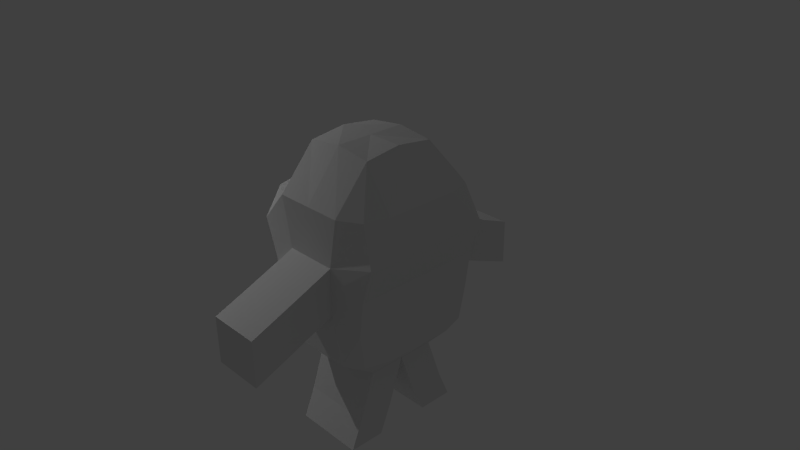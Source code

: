 # Source: ms3ddemo.blend  (saved by Blender 2.76.0; exported with 4.5.12 LTS)
import bpy
from mathutils import Matrix  # noqa: F401  (used for matrix-valued properties, if any)

bpy.ops.wm.read_factory_settings(use_empty=True)
scene = bpy.context.scene
scene.name = 'Scene'

# ---- collections
col_collection_1 = bpy.data.collections.new('Collection 1'); scene.collection.children.link(col_collection_1)

# ---- materials (node trees are filled in below, after node groups)
mat_material = bpy.data.materials.new('Material')
mat_material.alpha_threshold = 0.0
mat_material.use_transparent_shadow = False
mat_material.roughness = 0.5

# ---- material node trees

# ---- world
world_world = bpy.data.worlds.new('World'); scene.world = world_world
world_world.color = (0.05088, 0.05088, 0.05088)
world_world.use_sun_shadow = False
world_world.sun_shadow_jitter_overblur = 0.0
world_world.cycles.sampling_method = 'MANUAL'
world_world.cycles.sample_map_resolution = 256

# ---- cameras
cam_camera = bpy.data.cameras.new('Camera')
cam_camera.clip_end = 100.0
cam_camera.lens = 35.0
cam_camera.sensor_width = 32.0
cam_camera.sensor_height = 18.0
cam_camera.ortho_scale = 7.314
cam_camera.dof.focus_distance = 0.0
cam_camera.dof.aperture_fstop = 128.0

# ---- lights
light_area_001 = bpy.data.lights.new('Area.001', 'SPOT')
light_area_001.transmission_factor = 0.0
light_area_001.energy = 100.0
light_area_001.shadow_buffer_clip_start = 0.5
light_area_001.shadow_soft_size = 0.1
light_area_001.shadow_maximum_resolution = 0.006
light_area_001.use_absolute_resolution = True
light_area_001.cycles.use_multiple_importance_sampling = False
light_area = bpy.data.lights.new('Area', 'AREA')
light_area.transmission_factor = 0.0
light_area.energy = 78.54
light_area.shadow_buffer_clip_start = 0.5
light_area.shadow_soft_size = 0.1
light_area.shadow_maximum_resolution = 0.006
light_area.use_absolute_resolution = True
light_area.size = 0.1
light_area.size_y = 0.1
light_area.cycles.use_multiple_importance_sampling = False
light_lamp = bpy.data.lights.new('Lamp', 'SPOT')
light_lamp.transmission_factor = 0.0
light_lamp.cutoff_distance = 30.0
light_lamp.energy = 100.0
light_lamp.shadow_buffer_clip_start = 1.001
light_lamp.shadow_soft_size = 0.1
light_lamp.shadow_maximum_resolution = 0.006
light_lamp.use_absolute_resolution = True
light_lamp.spot_size = 1.309
light_lamp.cycles.use_multiple_importance_sampling = False

# ---- meshes
me_cube_001 = bpy.data.meshes.new('Cube.001')
me_cube_001.from_pydata([(-0.7382, -0.8334, -1.0), (-0.7576, -0.8334, 1.0), (0.7382, -0.8334, -1.0), (0.7986, -0.8334, 1.0), (-0.836, -0.9166, 0.0), (0.836, -0.9166, 0.0), (0.0, -1.0, 1.0), (0.0, -1.0, -1.0), (-1.0, -0.9166, 0.5), (-0.836, -0.5, -1.0), (0.8975, -0.5, 1.0), (0.767, -0.9166, -0.5), (-0.5, -1.0, 1.0), (0.5, -1.0, -1.0), (-0.767, -0.9166, -0.5), (-0.8564, -0.5, 1.0), (1.0, -0.9166, 0.5), (0.836, -0.5, -1.0), (0.5, -1.0, 1.0), (-0.5, -1.0, -1.0), (0.0, -0.5, 1.635), (0.0, -0.5, -1.35), (0.0, -1.0, -0.3212), (0.0, -1.0, 0.3212), (0.3654, -1.0, 0.0), (-0.3654, -1.0, 0.0), (0.836, -0.5, 0.0), (-0.836, -0.5, 0.0), (-1.0, -0.5, 0.5), (-0.836, -0.5, -0.5), (1.0, -0.5, 0.5), (-0.3654, -1.0, 0.3212), (0.3654, -1.0, 0.3212), (0.3654, -1.0, -0.3212), (-0.5, -0.5, -1.35), (0.5, -0.5, -1.35), (0.5, -0.5, 1.571), (-0.5, -0.5, 1.571), (-0.3654, -1.0, -0.3212), (0.836, -0.5, -0.5), (0.3654, -1.653, 0.0501), (0.0, -1.653, 0.0501), (0.3654, -1.653, -0.2711), (-0.3654, -1.653, 0.0501), (-0.3654, -1.653, -0.2711), (0.0, -1.653, -0.5923), (0.3654, -1.653, -0.5923), (-0.3654, -1.653, -0.5923), (-0.3654, -2.161, -0.7979), (-0.3654, -2.161, -0.4767), (0.0, -2.161, -0.1555), (0.3654, -2.161, -0.1555), (0.0, -2.161, -0.4767), (0.3654, -2.161, -0.4767), (-0.3654, -2.161, -0.1555), (0.3654, -2.161, -0.7979), (0.0, -2.161, -0.7979), (-0.5, -0.7189, -1.991), (-0.5, -0.2189, -1.991), (0.0, -0.2189, -1.991), (0.0, -0.7189, -1.991), (0.0, -0.7189, -1.991), (0.0, -0.2189, -1.991), (0.5, -0.2189, -1.991), (0.5, -0.7189, -1.991), (-0.5, -0.8904, -2.39), (-0.5, -0.3904, -2.39), (0.0, -0.3904, -2.39), (0.0, -0.8904, -2.39), (0.0, -0.8904, -2.39), (0.0, -0.3904, -2.39), (0.5, -0.3904, -2.39), (0.5, -0.8904, -2.39), (-0.7382, 0.8334, -1.0), (-0.7576, 0.8334, 1.0), (0.7382, 0.8334, -1.0), (0.7986, 0.8334, 1.0), (-0.836, 0.9166, 0.0), (-0.8564, 0.0, 1.0), (-0.836, 0.0, -1.0), (0.8975, 0.0, 1.0), (0.836, 0.9166, 0.0), (0.836, 0.0, -1.0), (0.0, 1.0, 1.0), (0.0, 1.0, -1.0), (0.0, 0.0, 1.635), (0.0, 0.0, -1.35), (0.836, 0.0, 0.0), (-0.836, 0.0, 0.0), (-1.0, 0.9166, 0.5), (-0.836, 0.5, -1.0), (0.8975, 0.5, 1.0), (0.767, 0.9166, -0.5), (-0.5, 1.0, 1.0), (0.5, 1.0, -1.0), (-0.767, 0.9166, -0.5), (-0.8564, 0.5, 1.0), (1.0, 0.9166, 0.5), (0.836, 0.5, -1.0), (0.5, 1.0, 1.0), (-0.5, 1.0, -1.0), (-0.5, 0.0, 1.635), (0.5, 0.0, 1.635), (0.0, 0.5, 1.635), (0.5, 0.0, -1.35), (-0.5, 0.0, -1.35), (0.0, 0.5, -1.35), (0.0, 1.0, -0.3212), (0.0, 1.0, 0.3212), (0.3654, 1.0, 0.0), (-0.3654, 1.0, 0.0), (0.836, 0.0, -0.5), (1.0, 0.0, 0.5), (0.836, 0.5, 0.0), (-0.836, 0.0, -0.5), (-1.0, 0.0, 0.5), (-0.836, 0.5, 0.0), (-1.0, 0.5, 0.5), (-0.836, 0.5, -0.5), (1.0, 0.5, 0.5), (-0.3654, 1.0, 0.3212), (0.3654, 1.0, 0.3212), (0.3654, 1.0, -0.3212), (-0.5, 0.5, -1.35), (0.5, 0.5, -1.35), (0.5, 0.5, 1.571), (-0.5, 0.5, 1.571), (-0.3654, 1.0, -0.3212), (0.836, 0.5, -0.5), (0.3654, 1.653, 0.0501), (0.0, 1.653, 0.0501), (0.3654, 1.653, -0.2711), (-0.3654, 1.653, 0.0501), (-0.3654, 1.653, -0.2711), (0.0, 1.653, -0.5923), (0.3654, 1.653, -0.5923), (-0.3654, 1.653, -0.5923), (-0.3654, 2.161, -0.7979), (-0.3654, 2.161, -0.4767), (0.0, 2.161, -0.1555), (0.3654, 2.161, -0.1555), (0.0, 2.161, -0.4767), (0.3654, 2.161, -0.4767), (-0.3654, 2.161, -0.1555), (0.3654, 2.161, -0.7979), (0.0, 2.161, -0.7979), (-0.5, 0.7189, -1.991), (-0.5, 0.2189, -1.991), (0.0, 0.2189, -1.991), (0.0, 0.7189, -1.991), (0.0, 0.7189, -1.991), (0.0, 0.2189, -1.991), (0.5, 0.2189, -1.991), (0.5, 0.7189, -1.991), (-0.5, 0.8904, -2.39), (-0.5, 0.3904, -2.39), (0.0, 0.3904, -2.39), (0.0, 0.8904, -2.39), (0.0, 0.8904, -2.39), (0.0, 0.3904, -2.39), (0.5, 0.3904, -2.39), (0.5, 0.8904, -2.39)], [], [(39, 11, 2, 17), (37, 101, 78, 15), (36, 102, 85, 20), (35, 104, 82, 17), (58, 66, 65, 57), (12, 1, 8, 31), (30, 16, 5, 26), (29, 114, 79, 9), (28, 115, 88, 27), (8, 28, 27, 4), (1, 15, 28, 8), (15, 78, 115, 28), (14, 29, 9, 0), (4, 27, 29, 14), (27, 88, 114, 29), (112, 30, 26, 87), (80, 10, 30, 112), (10, 3, 16, 30), (5, 24, 33, 11), (11, 33, 13, 2), (19, 34, 21, 7), (0, 9, 34, 19), (9, 79, 105, 34), (13, 35, 17, 2), (7, 21, 35, 13), (65, 66, 67, 68), (18, 36, 20, 6), (3, 10, 36, 18), (10, 80, 102, 36), (12, 37, 15, 1), (6, 20, 37, 12), (20, 85, 101, 37), (22, 38, 19, 7), (111, 39, 17, 82), (87, 26, 39, 111), (26, 5, 11, 39), (31, 8, 4, 25), (38, 14, 0, 19), (6, 12, 31, 23), (16, 32, 24, 5), (3, 18, 32, 16), (33, 22, 7, 13), (18, 6, 23, 32), (45, 46, 55, 56), (23, 41, 40, 32), (32, 40, 42, 24), (24, 42, 46, 33), (25, 44, 43, 31), (25, 4, 14, 38), (44, 47, 48, 49), (47, 45, 56, 48), (33, 46, 45, 22), (46, 42, 53, 55), (38, 47, 44, 25), (22, 45, 47, 38), (31, 43, 41, 23), (51, 50, 52, 53), (52, 49, 48, 56), (50, 54, 49, 52), (53, 52, 56, 55), (40, 41, 50, 51), (41, 43, 54, 50), (43, 44, 49, 54), (42, 40, 51, 53), (105, 58, 57, 34), (86, 59, 58, 105), (21, 60, 59, 86), (34, 57, 60, 21), (86, 62, 61, 21), (104, 63, 62, 86), (35, 64, 63, 104), (21, 61, 64, 35), (59, 67, 66, 58), (60, 68, 67, 59), (57, 65, 68, 60), (69, 70, 71, 72), (62, 70, 69, 61), (63, 71, 70, 62), (64, 72, 71, 63), (61, 69, 72, 64), (128, 98, 75, 92), (126, 96, 78, 101), (125, 103, 85, 102), (124, 98, 82, 104), (147, 146, 154, 155), (93, 120, 89, 74), (119, 113, 81, 97), (118, 90, 79, 114), (117, 116, 88, 115), (89, 77, 116, 117), (74, 89, 117, 96), (96, 117, 115, 78), (95, 73, 90, 118), (77, 95, 118, 116), (116, 118, 114, 88), (112, 87, 113, 119), (80, 112, 119, 91), (91, 119, 97, 76), (81, 92, 122, 109), (92, 75, 94, 122), (100, 84, 106, 123), (73, 100, 123, 90), (90, 123, 105, 79), (94, 75, 98, 124), (84, 94, 124, 106), (154, 157, 156, 155), (99, 83, 103, 125), (76, 99, 125, 91), (91, 125, 102, 80), (93, 74, 96, 126), (83, 93, 126, 103), (103, 126, 101, 85), (107, 84, 100, 127), (111, 82, 98, 128), (87, 111, 128, 113), (113, 128, 92, 81), (120, 110, 77, 89), (127, 100, 73, 95), (83, 108, 120, 93), (97, 81, 109, 121), (76, 97, 121, 99), (122, 94, 84, 107), (99, 121, 108, 83), (134, 145, 144, 135), (108, 121, 129, 130), (121, 109, 131, 129), (109, 122, 135, 131), (110, 120, 132, 133), (110, 127, 95, 77), (133, 138, 137, 136), (136, 137, 145, 134), (122, 107, 134, 135), (135, 144, 142, 131), (127, 110, 133, 136), (107, 127, 136, 134), (120, 108, 130, 132), (140, 142, 141, 139), (141, 145, 137, 138), (139, 141, 138, 143), (142, 144, 145, 141), (129, 140, 139, 130), (130, 139, 143, 132), (132, 143, 138, 133), (131, 142, 140, 129), (105, 123, 146, 147), (86, 105, 147, 148), (106, 86, 148, 149), (123, 106, 149, 146), (86, 106, 150, 151), (104, 86, 151, 152), (124, 104, 152, 153), (106, 124, 153, 150), (148, 147, 155, 156), (149, 148, 156, 157), (146, 149, 157, 154), (158, 161, 160, 159), (151, 150, 158, 159), (152, 151, 159, 160), (153, 152, 160, 161), (150, 153, 161, 158)])
_uv = me_cube_001.uv_layers.new(name='UVMap')
_uv.uv.foreach_set('vector', [0.06126, 0.2859, 0.0, 0.2858, 0.01223, 0.2103, 0.06126, 0.2105, 0.4779, 0.5976, 0.4044, 0.6073, 0.4044, 0.5101, 0.4779, 0.5101, 0.6127, 0.05891, 0.6127, 0.0, 0.6862, 0.0, 0.6862, 0.05183, 0.06126, 0.1568, 0.1348, 0.1568, 0.1348, 0.2105, 0.06126, 0.2105, 0.4365, 0.06009, 0.4618, 0.0, 0.5353, 0.0, 0.5101, 0.06009, 0.7597, 0.1734, 0.7976, 0.1561, 0.8333, 0.2196, 0.7399, 0.2478, 0.06126, 0.4372, 0.0, 0.4372, 8.765e-09, 0.3614, 0.06126, 0.3614, 0.4779, 0.2838, 0.4044, 0.2838, 0.4044, 0.2084, 0.4779, 0.2084, 0.4779, 0.4341, 0.4044, 0.4341, 0.4044, 0.3593, 0.4779, 0.3593, 0.5392, 0.4341, 0.4779, 0.4341, 0.4779, 0.3593, 0.5392, 0.3593, 0.5269, 0.5105, 0.4779, 0.5101, 0.4779, 0.4341, 0.5392, 0.4341, 0.4779, 0.5101, 0.4044, 0.5101, 0.4044, 0.4341, 0.4779, 0.4341, 0.5392, 0.2841, 0.4779, 0.2838, 0.4779, 0.2084, 0.5269, 0.2088, 0.5392, 0.3593, 0.4779, 0.3593, 0.4779, 0.2838, 0.5392, 0.2841, 0.4779, 0.3593, 0.4044, 0.3593, 0.4044, 0.2838, 0.4779, 0.2838, 0.1348, 0.4372, 0.06126, 0.4372, 0.06126, 0.3614, 0.1348, 0.3614, 0.1348, 0.5124, 0.06126, 0.5124, 0.06126, 0.4372, 0.1348, 0.4372, 0.06126, 0.5124, 0.01223, 0.5122, 0.0, 0.4372, 0.06126, 0.4372, 0.5633, 0.2744, 0.6325, 0.2831, 0.6325, 0.3183, 0.5734, 0.3293, 0.5734, 0.3293, 0.6325, 0.3183, 0.6127, 0.3927, 0.5776, 0.3755, 0.3593, 0.658, 0.4491, 0.658, 0.4491, 0.7335, 0.3593, 0.7335, 0.3791, 0.6221, 0.4186, 0.6073, 0.4491, 0.658, 0.3593, 0.658, 0.4779, 0.2084, 0.4044, 0.2084, 0.4044, 0.1568, 0.4779, 0.1568, 0.3593, 0.8089, 0.4491, 0.8089, 0.4186, 0.8597, 0.3791, 0.8449, 0.3593, 0.7335, 0.4491, 0.7335, 0.4491, 0.8089, 0.3593, 0.8089, 1.0, 0.07546, 0.9407, 0.07546, 0.9407, 9.909e-09, 1.0, 0.0, 0.6127, 0.1734, 0.6127, 0.05891, 0.6862, 0.05183, 0.6862, 0.1734, 0.5688, 0.1561, 0.5542, 0.1215, 0.6127, 0.05891, 0.6127, 0.1734, 0.06126, 0.5124, 0.1348, 0.5124, 0.1348, 0.6074, 0.06126, 0.5977, 0.7597, 0.1734, 0.7597, 0.05891, 0.8122, 0.1215, 0.7976, 0.1561, 0.6862, 0.1734, 0.6862, 0.05183, 0.7597, 0.05891, 0.7597, 0.1734, 0.6862, 0.05183, 0.6862, 0.0, 0.7597, 0.0, 0.7597, 0.05891, 0.6862, 0.3183, 0.7399, 0.3183, 0.7597, 0.3927, 0.6862, 0.3927, 0.1348, 0.2859, 0.06126, 0.2859, 0.06126, 0.2105, 0.1348, 0.2105, 0.1348, 0.3614, 0.06126, 0.3614, 0.06126, 0.2859, 0.1348, 0.2859, 0.06126, 0.3614, 8.765e-09, 0.3614, 0.0, 0.2858, 0.06126, 0.2859, 0.7399, 0.2478, 0.8333, 0.2196, 0.8092, 0.2744, 0.7399, 0.2831, 0.7399, 0.3183, 0.799, 0.3293, 0.7948, 0.3755, 0.7597, 0.3927, 0.6862, 0.1734, 0.7597, 0.1734, 0.7399, 0.2478, 0.6862, 0.2478, 0.5392, 0.2196, 0.6325, 0.2478, 0.6325, 0.2831, 0.5633, 0.2744, 0.5688, 0.1561, 0.6127, 0.1734, 0.6325, 0.2478, 0.5392, 0.2196, 0.6325, 0.3183, 0.6862, 0.3183, 0.6862, 0.3927, 0.6127, 0.3927, 0.6127, 0.1734, 0.6862, 0.1734, 0.6862, 0.2478, 0.6325, 0.2478, 0.887, 0.1036, 0.9407, 0.1036, 0.9407, 0.1838, 0.887, 0.1838, 0.6862, 0.2478, 0.6862, 0.3452, 0.6325, 0.3452, 0.6325, 0.2478, 0.08779, 0.6074, 0.08737, 0.7141, 0.04369, 0.7325, 0.0441, 0.6258, 0.0441, 0.6258, 0.04369, 0.7325, 0.0, 0.7509, 0.0004136, 0.6442, 0.1319, 0.8152, 0.1315, 0.7085, 0.1751, 0.7269, 0.1756, 0.8336, 0.7399, 0.2831, 0.8092, 0.2744, 0.799, 0.3293, 0.7399, 0.3183, 0.1315, 0.7085, 0.08779, 0.6901, 0.0882, 0.6074, 0.1319, 0.6258, 0.8333, 0.1036, 0.887, 0.1036, 0.887, 0.1838, 0.8333, 0.1838, 0.9407, 0.0, 0.9407, 0.1036, 0.887, 0.1036, 0.887, 0.0, 0.0, 0.7509, 0.04369, 0.7325, 0.0441, 0.8152, 0.0004137, 0.8336, 0.0882, 0.7968, 0.08779, 0.6901, 0.1315, 0.7085, 0.1319, 0.8152, 0.887, 0.0, 0.887, 0.1036, 0.8333, 0.1036, 0.8333, 0.0, 0.7399, 0.2478, 0.7399, 0.3452, 0.6862, 0.3452, 0.6862, 0.2478, 0.6325, 0.4204, 0.6862, 0.4204, 0.6862, 0.4557, 0.6325, 0.4557, 0.6862, 0.4557, 0.7399, 0.4557, 0.7399, 0.4909, 0.6862, 0.4909, 0.6862, 0.4204, 0.7399, 0.4204, 0.7399, 0.4557, 0.6862, 0.4557, 0.6325, 0.4557, 0.6862, 0.4557, 0.6862, 0.4909, 0.6325, 0.4909, 0.6325, 0.3452, 0.6862, 0.3452, 0.6862, 0.4204, 0.6325, 0.4204, 0.6862, 0.3452, 0.7399, 0.3452, 0.7399, 0.4204, 0.6862, 0.4204, 0.1751, 0.7269, 0.1315, 0.7085, 0.1319, 0.6258, 0.1756, 0.6442, 0.04369, 0.7325, 0.08737, 0.7141, 0.08779, 0.7968, 0.0441, 0.8152, 0.4044, 0.1568, 0.4365, 0.06009, 0.5101, 0.06009, 0.4779, 0.1568, 0.4166, 0.8597, 0.4166, 0.9436, 0.3431, 0.9436, 0.3431, 0.8597, 0.977, 0.7964, 0.9739, 0.8986, 0.9051, 0.8721, 0.9081, 0.7699, 0.5226, 0.8335, 0.5226, 0.9265, 0.4491, 0.9265, 0.4491, 0.8335, 0.9098, 0.7557, 0.9068, 0.6535, 0.9756, 0.627, 0.9786, 0.7291, 0.3431, 0.8597, 0.3431, 0.9436, 0.2696, 0.9436, 0.2696, 0.8597, 0.06126, 0.1568, 0.02907, 0.0601, 0.1026, 0.06011, 0.1348, 0.1568, 0.1613, 0.8336, 0.1613, 0.9266, 0.08779, 0.9266, 0.08779, 0.8336, 0.4166, 0.9436, 0.4166, 1.0, 0.3431, 1.0, 0.3431, 0.9436, 0.9739, 0.8986, 0.977, 0.964, 0.9081, 0.9374, 0.9051, 0.8721, 0.5226, 0.9265, 0.5226, 0.988, 0.4491, 0.988, 0.4491, 0.9265, 1.0, 0.1509, 0.9407, 0.1509, 0.9407, 0.07546, 1.0, 0.07546, 0.9068, 0.6535, 0.9098, 0.5882, 0.9786, 0.5616, 0.9756, 0.627, 0.3431, 0.9436, 0.3431, 1.0, 0.2696, 1.0, 0.2696, 0.9436, 0.02907, 0.0601, 0.003853, 0.0, 0.07738, 0.0, 0.1026, 0.06011, 0.1613, 0.9266, 0.1613, 0.9881, 0.08779, 0.9881, 0.08779, 0.9266, 0.2083, 0.2859, 0.2083, 0.2105, 0.2573, 0.2103, 0.2696, 0.2858, 0.3308, 0.5976, 0.3308, 0.5101, 0.4044, 0.5101, 0.4044, 0.6073, 0.7597, 0.5498, 0.6862, 0.5427, 0.6862, 0.4909, 0.7597, 0.4909, 0.2083, 0.1568, 0.2083, 0.2105, 0.1348, 0.2105, 0.1348, 0.1568, 0.3722, 0.06009, 0.2986, 0.06009, 0.2734, 0.0, 0.347, 0.0, 0.6127, 0.6643, 0.6325, 0.7387, 0.5392, 0.7105, 0.5748, 0.647, 0.2083, 0.4372, 0.2083, 0.3614, 0.2696, 0.3614, 0.2696, 0.4372, 0.3308, 0.2838, 0.3308, 0.2084, 0.4044, 0.2084, 0.4044, 0.2838, 0.3308, 0.4341, 0.3308, 0.3593, 0.4044, 0.3593, 0.4044, 0.4341, 0.2696, 0.4341, 0.2696, 0.3593, 0.3308, 0.3593, 0.3308, 0.4341, 0.2818, 0.5105, 0.2696, 0.4341, 0.3308, 0.4341, 0.3308, 0.5101, 0.3308, 0.5101, 0.3308, 0.4341, 0.4044, 0.4341, 0.4044, 0.5101, 0.2696, 0.2841, 0.2818, 0.2088, 0.3308, 0.2084, 0.3308, 0.2838, 0.2696, 0.3593, 0.2696, 0.2841, 0.3308, 0.2838, 0.3308, 0.3593, 0.3308, 0.3593, 0.3308, 0.2838, 0.4044, 0.2838, 0.4044, 0.3593, 0.1348, 0.4372, 0.1348, 0.3614, 0.2083, 0.3614, 0.2083, 0.4372, 0.1348, 0.5124, 0.1348, 0.4372, 0.2083, 0.4372, 0.2083, 0.5124, 0.2083, 0.5124, 0.2083, 0.4372, 0.2696, 0.4372, 0.2573, 0.5122, 0.8092, 0.7653, 0.799, 0.8202, 0.7399, 0.8092, 0.7399, 0.774, 0.799, 0.8202, 0.7948, 0.8664, 0.7597, 0.8836, 0.7399, 0.8092, 0.2696, 0.8089, 0.2696, 0.7335, 0.3593, 0.7335, 0.3593, 0.8089, 0.2893, 0.8449, 0.2696, 0.8089, 0.3593, 0.8089, 0.3288, 0.8597, 0.3308, 0.2084, 0.3308, 0.1568, 0.4044, 0.1568, 0.4044, 0.2084, 0.2696, 0.658, 0.2893, 0.6221, 0.3288, 0.6073, 0.3593, 0.658, 0.2696, 0.7335, 0.2696, 0.658, 0.3593, 0.658, 0.3593, 0.7335, 0.9068, 0.7699, 0.8333, 0.7699, 0.8333, 0.7091, 0.9068, 0.7091, 0.7597, 0.6643, 0.6862, 0.6643, 0.6862, 0.5427, 0.7597, 0.5498, 0.8037, 0.647, 0.7597, 0.6643, 0.7597, 0.5498, 0.8182, 0.6124, 0.2083, 0.5124, 0.2083, 0.5977, 0.1348, 0.6074, 0.1348, 0.5124, 0.6127, 0.6643, 0.5748, 0.647, 0.5603, 0.6124, 0.6127, 0.5498, 0.6862, 0.6643, 0.6127, 0.6643, 0.6127, 0.5498, 0.6862, 0.5427, 0.6862, 0.5427, 0.6127, 0.5498, 0.6127, 0.4909, 0.6862, 0.4909, 0.6862, 0.8092, 0.6862, 0.8836, 0.6127, 0.8836, 0.6325, 0.8092, 0.1348, 0.2859, 0.1348, 0.2105, 0.2083, 0.2105, 0.2083, 0.2859, 0.1348, 0.3614, 0.1348, 0.2859, 0.2083, 0.2859, 0.2083, 0.3614, 0.2083, 0.3614, 0.2083, 0.2859, 0.2696, 0.2858, 0.2696, 0.3614, 0.6325, 0.7387, 0.6325, 0.774, 0.5633, 0.7653, 0.5392, 0.7105, 0.6325, 0.8092, 0.6127, 0.8836, 0.5776, 0.8664, 0.5734, 0.8202, 0.6862, 0.6643, 0.6862, 0.7387, 0.6325, 0.7387, 0.6127, 0.6643, 0.8333, 0.7105, 0.8092, 0.7653, 0.7399, 0.774, 0.7399, 0.7387, 0.8037, 0.647, 0.8333, 0.7105, 0.7399, 0.7387, 0.7597, 0.6643, 0.7399, 0.8092, 0.7597, 0.8836, 0.6862, 0.8836, 0.6862, 0.8092, 0.7597, 0.6643, 0.7399, 0.7387, 0.6862, 0.7387, 0.6862, 0.6643, 0.887, 0.2874, 0.887, 0.3676, 0.8333, 0.3676, 0.8333, 0.2874, 0.6862, 0.7387, 0.7399, 0.7387, 0.7399, 0.8361, 0.6862, 0.8361, 0.5369, 0.8335, 0.4932, 0.8151, 0.4928, 0.7084, 0.5365, 0.7268, 0.4932, 0.8151, 0.4495, 0.7967, 0.4491, 0.69, 0.4928, 0.7084, 0.2197, 0.6258, 0.2633, 0.6074, 0.2629, 0.7141, 0.2192, 0.7325, 0.6325, 0.774, 0.6325, 0.8092, 0.5734, 0.8202, 0.5633, 0.7653, 0.2192, 0.7325, 0.2197, 0.8152, 0.176, 0.8336, 0.1756, 0.7509, 0.9407, 0.2874, 0.9407, 0.3676, 0.887, 0.3676, 0.887, 0.2874, 0.8333, 0.1838, 0.887, 0.1838, 0.887, 0.2874, 0.8333, 0.2874, 0.4491, 0.69, 0.4495, 0.6073, 0.4932, 0.6257, 0.4928, 0.7084, 0.176, 0.6442, 0.2197, 0.6258, 0.2192, 0.7325, 0.1756, 0.7509, 0.887, 0.1838, 0.9407, 0.1838, 0.9407, 0.2874, 0.887, 0.2874, 0.6325, 0.7387, 0.6862, 0.7387, 0.6862, 0.8361, 0.6325, 0.8361, 0.7399, 0.9113, 0.7399, 0.9466, 0.6862, 0.9466, 0.6862, 0.9113, 0.6862, 0.9466, 0.6862, 0.9818, 0.6325, 0.9818, 0.6325, 0.9466, 0.6862, 0.9113, 0.6862, 0.9466, 0.6325, 0.9466, 0.6325, 0.9113, 0.7399, 0.9466, 0.7399, 0.9818, 0.6862, 0.9818, 0.6862, 0.9466, 0.7399, 0.8361, 0.7399, 0.9113, 0.6862, 0.9113, 0.6862, 0.8361, 0.6862, 0.8361, 0.6862, 0.9113, 0.6325, 0.9113, 0.6325, 0.8361, 0.2629, 0.7141, 0.2633, 0.7968, 0.2197, 0.8152, 0.2192, 0.7325, 0.4928, 0.7084, 0.4932, 0.6257, 0.5369, 0.6441, 0.5365, 0.7268, 0.4044, 0.1568, 0.3308, 0.1568, 0.2986, 0.06009, 0.3722, 0.06009, 0.8333, 0.5687, 0.9068, 0.5687, 0.9068, 0.6526, 0.8333, 0.6526, 0.9051, 0.9374, 0.8363, 0.964, 0.8333, 0.8618, 0.9021, 0.8352, 8.765e-09, 0.8336, 0.07353, 0.8336, 0.07353, 0.9266, 8.765e-09, 0.9266, 0.9098, 0.3676, 0.9786, 0.3941, 0.9756, 0.4963, 0.9068, 0.4697, 0.8333, 0.3676, 0.9068, 0.3676, 0.9068, 0.4515, 0.8333, 0.4515, 0.2083, 0.1568, 0.1348, 0.1568, 0.167, 0.06011, 0.2405, 0.06011, 0.2348, 0.9881, 0.1613, 0.9881, 0.1613, 0.8951, 0.2348, 0.8951, 0.8333, 0.6526, 0.9068, 0.6526, 0.9068, 0.7091, 0.8333, 0.7091, 0.9021, 0.8352, 0.8333, 0.8618, 0.8363, 0.7964, 0.9051, 0.7699, 8.765e-09, 0.9266, 0.07353, 0.9266, 0.07353, 0.9881, 0.0, 0.9881, 0.9068, 0.5687, 0.8333, 0.5687, 0.8333, 0.5079, 0.9068, 0.5079, 0.9068, 0.4697, 0.9756, 0.4963, 0.9786, 0.5616, 0.9098, 0.5351, 0.8333, 0.4515, 0.9068, 0.4515, 0.9068, 0.5079, 0.8333, 0.5079, 0.2405, 0.06011, 0.167, 0.06011, 0.1922, 0.0, 0.2657, 3.598e-08, 0.2348, 0.8951, 0.1613, 0.8951, 0.1613, 0.8336, 0.2348, 0.8336])
me_cube_001.materials.append(mat_material)
me_cube_001.use_remesh_preserve_volume = False
me_cube_001.use_remesh_preserve_attributes = False
me_cube_001.use_mirror_vertex_groups = False
me_cube_001.update()
arm_armature = bpy.data.armatures.new('Armature')  # bones are not reproduced

# ---- objects
ob_armature = bpy.data.objects.new('Armature', arm_armature)
ob_cube = bpy.data.objects.new('Cube', me_cube_001)
ob_area_001 = bpy.data.objects.new('Area.001', light_area_001)
ob_area = bpy.data.objects.new('Area', light_area)
ob_lamp = bpy.data.objects.new('Lamp', light_lamp)
ob_camera = bpy.data.objects.new('Camera', cam_camera)

# ---- transforms, parenting, visibility, modifiers, constraints
ob_armature.location = (0.0, 0.0, 0.0)
ob_armature.lineart.crease_threshold = 0.0
ob_cube.parent = ob_armature
ob_cube.location = (0.0, 0.0, 0.0)
ob_cube.lineart.crease_threshold = 0.0
_vg = ob_cube.vertex_groups.new(name='BoneCenter')
for _i, _w in zip([1, 3, 4, 5, 6, 8, 10, 12, 14, 15, 16, 18, 20, 23, 26, 27, 28, 29, 30, 31, 32, 36, 37, 39, 74, 76, 77, 78, 80, 81, 83, 87, 88, 89, 91, 93, 95, 96, 97, 99, 101, 102, 103, 108, 111, 112, 113, 114, 115, 116, 117, 118, 119, 120, 121, 125, 126, 128], [0.5097, 0.4695, 0.07869, 0.06135, 0.5249, 0.2231, 0.4324, 0.516, 0.007815, 0.5401, 0.1922, 0.4942, 0.1015, 0.04342, 0.07328, 0.1241, 0.2884, 0.04613, 0.2254, 0.07308, 0.06303, 0.153, 0.1735, 0.00154, 0.509, 0.4688, 0.07858, 0.6089, 0.264, 0.06126, 0.5236, 0.09654, 0.2685, 0.2228, 0.4317, 0.515, 0.007589, 0.5393, 0.1919, 0.4934, 0.1185, 0.06717, 0.09424, 0.04322, 0.007594, 0.3667, 0.0732, 0.07072, 0.4927, 0.124, 0.2881, 0.04567, 0.2252, 0.07295, 0.06292, 0.1495, 0.1693, 0.001271]): _vg.add([_i], _w, 'REPLACE')
_vg = ob_cube.vertex_groups.new(name='BoneHead')
for _i, _w in zip([1, 3, 5, 6, 8, 10, 12, 15, 16, 18, 20, 26, 28, 30, 32, 36, 37, 74, 76, 78, 80, 81, 83, 85, 87, 89, 91, 93, 96, 97, 99, 101, 102, 103, 112, 113, 115, 117, 119, 121, 125, 126], [0.1579, 0.2127, 0.009445, 0.1878, 0.06263, 0.2924, 0.1727, 0.1968, 0.09223, 0.1929, 0.8419, 0.02407, 0.07132, 0.1213, 0.001187, 0.75, 0.7373, 0.1591, 0.2138, 0.1974, 0.5261, 0.009648, 0.1897, 0.9983, 0.03878, 0.06304, 0.2935, 0.1742, 0.1981, 0.09262, 0.1943, 0.8315, 0.8865, 0.8531, 0.1609, 0.0242, 0.06973, 0.07167, 0.1216, 0.001525, 0.7555, 0.7438]): _vg.add([_i], _w, 'REPLACE')
_vg = ob_cube.vertex_groups.new(name='BoneHandLeft1')
for _i, _w in zip([1, 4, 8, 10, 15, 16, 26, 27, 28, 29, 30, 39, 73, 74, 75, 76, 77, 78, 79, 80, 81, 82, 83, 84, 87, 88, 89, 90, 91, 92, 93, 94, 95, 96, 97, 98, 99, 100, 103, 107, 108, 109, 110, 111, 112, 113, 114, 115, 116, 117, 118, 119, 120, 121, 122, 123, 124, 125, 126, 127, 128, 129, 130, 131, 132, 133, 134, 135, 136], [0.0007339, 0.01006, 0.01879, 0.02116, 0.02837, 0.00167, 0.04668, 0.08255, 0.07184, 0.05017, 0.05536, 0.01722, 0.1539, 0.2576, 0.1841, 0.2404, 0.6605, 0.08294, 0.04648, 0.07699, 0.6372, 0.02821, 0.2373, 0.1586, 0.1537, 0.291, 0.5794, 0.1058, 0.1827, 0.5157, 0.2477, 0.1713, 0.5219, 0.1868, 0.5746, 0.09683, 0.2449, 0.1627, 0.02899, 0.842, 0.835, 0.5598, 0.551, 0.08963, 0.1513, 0.5428, 0.1234, 0.1863, 0.5814, 0.4862, 0.2807, 0.4653, 0.7292, 0.7335, 0.6876, 0.005731, 0.004263, 0.06578, 0.06137, 0.703, 0.2604, 0.08859, 0.05209, 0.04088, 0.07507, 0.05504, 0.01923, 0.04124, 0.04566]): _vg.add([_i], _w, 'REPLACE')
_vg = ob_cube.vertex_groups.new(name='BoneHandLeft2')
for _i, _w in zip([74, 75, 77, 81, 83, 89, 92, 93, 94, 95, 97, 99, 100, 107, 108, 109, 110, 113, 116, 118, 120, 121, 122, 127, 128, 129, 130, 131, 132, 133, 134, 135, 136, 137, 138, 139, 140, 141, 142, 143, 144, 145], [0.00834, 0.01046, 0.1035, 0.1159, 0.01607, 0.05416, 0.0777, 0.02271, 0.01448, 0.06863, 0.03147, 0.02666, 0.01564, 0.09283, 0.09467, 0.3963, 0.4092, 0.02448, 0.01681, 0.003119, 0.1551, 0.1593, 0.2001, 0.1835, 0.009355, 0.8998, 0.9427, 0.951, 0.9161, 0.9372, 0.9619, 0.9461, 0.9452, 0.9892, 0.9888, 0.9904, 0.9828, 0.9962, 0.9891, 0.9811, 0.9882, 0.992]): _vg.add([_i], _w, 'REPLACE')
_vg = ob_cube.vertex_groups.new(name='BoneHandRight1')
for _i, _w in zip([0, 1, 2, 3, 4, 5, 6, 7, 8, 9, 10, 11, 12, 13, 14, 15, 16, 17, 18, 19, 20, 22, 23, 24, 25, 26, 27, 28, 29, 30, 31, 32, 33, 34, 35, 36, 37, 38, 39, 40, 41, 42, 43, 44, 45, 46, 47, 74, 77, 78, 79, 80, 82, 87, 88, 89, 91, 96, 97, 111, 112, 113, 114, 115, 116, 117, 118, 119, 128], [0.1563, 0.258, 0.1863, 0.2408, 0.6608, 0.6375, 0.2379, 0.1622, 0.5796, 0.1072, 0.1831, 0.5167, 0.2482, 0.1742, 0.5229, 0.1872, 0.5748, 0.09841, 0.2454, 0.1656, 0.03508, 0.8423, 0.835, 0.5599, 0.551, 0.5432, 0.5818, 0.4864, 0.2823, 0.4655, 0.7293, 0.7336, 0.688, 0.006606, 0.005132, 0.06735, 0.06308, 0.7033, 0.262, 0.0886, 0.05209, 0.0409, 0.07509, 0.05507, 0.01925, 0.04129, 0.0457, 0.0007092, 0.01004, 0.08309, 0.04714, 0.07713, 0.02895, 0.1539, 0.2912, 0.01879, 0.02119, 0.02839, 0.001689, 0.09, 0.1515, 0.04674, 0.1237, 0.1864, 0.08255, 0.07187, 0.05005, 0.05539, 0.01713]): _vg.add([_i], _w, 'REPLACE')
_vg = ob_cube.vertex_groups.new(name='BoneHandRight2')
for _i, _w in zip([1, 2, 4, 5, 6, 7, 8, 11, 12, 13, 14, 16, 18, 19, 22, 23, 24, 25, 26, 27, 29, 31, 32, 33, 38, 39, 40, 41, 42, 43, 44, 45, 46, 47, 48, 49, 50, 51, 52, 53, 54, 55, 56], [0.00843, 0.01117, 0.1036, 0.1159, 0.0162, 0.0009274, 0.05419, 0.07786, 0.02281, 0.01551, 0.06877, 0.03153, 0.02676, 0.01663, 0.09287, 0.09467, 0.3963, 0.4092, 0.02459, 0.01691, 0.003466, 0.1551, 0.1593, 0.2002, 0.1836, 0.009758, 0.8998, 0.9427, 0.951, 0.9161, 0.9372, 0.9619, 0.9461, 0.9452, 0.9892, 0.9888, 0.9904, 0.9828, 0.9962, 0.9891, 0.9811, 0.9882, 0.992]): _vg.add([_i], _w, 'REPLACE')
_vg = ob_cube.vertex_groups.new(name='Bone.006')
for _i, _w in zip([0, 2, 4, 5, 7, 8, 9, 10, 11, 13, 14, 16, 17, 19, 22, 26, 27, 28, 29, 30, 33, 34, 35, 38, 39, 73, 75, 77, 79, 80, 81, 82, 84, 87, 88, 89, 90, 91, 92, 94, 95, 97, 98, 100, 104, 105, 107, 111, 112, 113, 114, 115, 116, 117, 118, 119, 122, 123, 124, 127, 128], [0.2748, 0.3337, 0.05699, 0.0952, 0.3067, 9.287e-06, 0.1882, 0.01674, 0.2111, 0.3147, 0.1671, 0.05578, 0.3883, 0.2927, 0.001458, 0.2087, 0.09469, 0.01493, 0.3593, 0.08873, 0.0485, 0.05223, 0.08329, 0.03785, 0.4709, 0.2777, 0.3362, 0.05742, 0.1562, 0.02804, 0.09558, 0.5201, 0.311, 0.4834, 0.07962, 0.0003095, 0.1892, 0.01678, 0.2125, 0.318, 0.1686, 0.05592, 0.3902, 0.2962, 0.06989, 0.002432, 0.002061, 0.6222, 0.1355, 0.2093, 0.4398, 0.01089, 0.09528, 0.01523, 0.3621, 0.08887, 0.04932, 0.05264, 0.08383, 0.03877, 0.4734]): _vg.add([_i], _w, 'REPLACE')
_vg = ob_cube.vertex_groups.new(name='Bonefootright')
for _i, _w in zip([0, 2, 4, 7, 9, 11, 13, 14, 17, 19, 21, 26, 27, 29, 34, 35, 38, 39, 57, 58, 59, 60, 61, 62, 63, 64, 65, 66, 67, 68, 69, 70, 71, 72, 73, 75, 77, 79, 81, 82, 84, 86, 87, 88, 90, 92, 94, 95, 98, 100, 104, 105, 106, 111, 113, 114, 116, 118, 122, 123, 124, 127, 128, 147, 148, 151, 152, 155], [0.2894, 0.1958, 0.01496, 0.2061, 0.5334, 0.07025, 0.1956, 0.1109, 0.238, 0.222, 0.9543, 0.001666, 0.03948, 0.1699, 0.8437, 0.8065, 0.004805, 0.08403, 0.9835, 0.9715, 0.9946, 0.9973, 0.9975, 0.9936, 0.9668, 0.9785, 0.9952, 0.9908, 0.9987, 0.9988, 0.9986, 0.9986, 0.9904, 0.9928, 0.3011, 0.2685, 0.007532, 0.5858, 2.753e-05, 0.2629, 0.3187, 0.9162, 0.00674, 0.01208, 0.2615, 0.09539, 0.2998, 0.1057, 0.2894, 0.3164, 0.7612, 0.8034, 0.07806, 0.0876, 0.01033, 0.166, 0.01826, 0.1149, 0.01361, 0.2006, 0.1717, 0.01885, 0.1005, 0.105, 0.01142, 0.03185, 0.08076, 0.01013]): _vg.add([_i], _w, 'REPLACE')
_vg = ob_cube.vertex_groups.new(name='Bonefootleft')
for _i, _w in zip([0, 2, 7, 9, 11, 13, 14, 17, 19, 29, 33, 34, 35, 38, 39, 73, 75, 79, 82, 84, 86, 90, 92, 94, 95, 98, 100, 104, 105, 106, 111, 114, 116, 118, 123, 124, 128, 146, 147, 148, 149, 150, 151, 152, 153, 154, 155, 156, 157, 158, 159, 160, 161], [0.2333, 0.2306, 0.2937, 0.1158, 0.08092, 0.2699, 0.07465, 0.234, 0.2728, 0.05473, 0.006046, 0.06355, 0.07238, 0.006147, 0.07814, 0.2217, 0.158, 0.1319, 0.1165, 0.1811, 0.07679, 0.3885, 0.05568, 0.1661, 0.07976, 0.1827, 0.1784, 0.1508, 0.1499, 0.8954, 0.05044, 0.05682, 0.005158, 0.109, 0.7068, 0.7071, 0.06112, 0.9777, 0.8868, 0.9682, 0.9923, 1.007, 0.9579, 0.9043, 0.9625, 0.9945, 0.9667, 0.9952, 0.9971, 1.002, 0.9949, 0.9759, 0.9865]): _vg.add([_i], _w, 'REPLACE')
_m = ob_cube.modifiers.new('Armature', 'ARMATURE')
_m.object = ob_armature
ob_area_001.location = (-6.156, 0.2933, -14.06)
ob_area_001.rotation_euler = (3.209, 0.4155, 0.0)
ob_area_001.lineart.crease_threshold = 0.0
ob_area.location = (-4.997, -2.05, 4.258)
ob_area.lineart.crease_threshold = 0.0
ob_lamp.location = (20.93, 3.359, 20.87)
ob_lamp.rotation_euler = (0.6503, 0.05522, 1.866)
ob_lamp.lock_rotations_4d = False
ob_lamp.empty_display_type = 'ARROWS'
ob_lamp.color = (0.0, 0.0, 0.0, 0.0)
ob_lamp.lineart.crease_threshold = 0.0
ob_camera.location = (7.481, -6.508, 5.344)
ob_camera.rotation_euler = (1.109, 0.01082, 0.8149)
ob_camera.lock_rotations_4d = False
ob_camera.empty_display_type = 'ARROWS'
ob_camera.color = (0.0, 0.0, 0.0, 0.0)
ob_camera.display_type = 'WIRE'
ob_camera.lineart.crease_threshold = 0.0

# ---- collection membership
col_collection_1.objects.link(ob_armature)
col_collection_1.objects.link(ob_cube)
col_collection_1.objects.link(ob_area_001)
col_collection_1.objects.link(ob_area)
col_collection_1.objects.link(ob_lamp)
col_collection_1.objects.link(ob_camera)

# ---- scene / render settings (as saved in the file)
scene.camera = ob_camera
scene.frame_start = 1; scene.frame_end = 20; scene.frame_set(0)
scene.render.engine = 'BLENDER_EEVEE_NEXT'
scene.render.resolution_percentage = 50
scene.render.dither_intensity = 0.0
scene.cycles.use_denoising = False
scene.cycles.samples = 10
scene.cycles.sampling_pattern = 'TABULATED_SOBOL'
scene.cycles.light_sampling_threshold = 0.0
scene.cycles.use_adaptive_sampling = False
scene.cycles.use_light_tree = False
scene.cycles.blur_glossy = 0.0
scene.cycles.pixel_filter_type = 'GAUSSIAN'
scene.cycles.sample_clamp_indirect = 0.0
scene.view_settings.view_transform = 'Standard'
bpy.context.view_layer.update()
